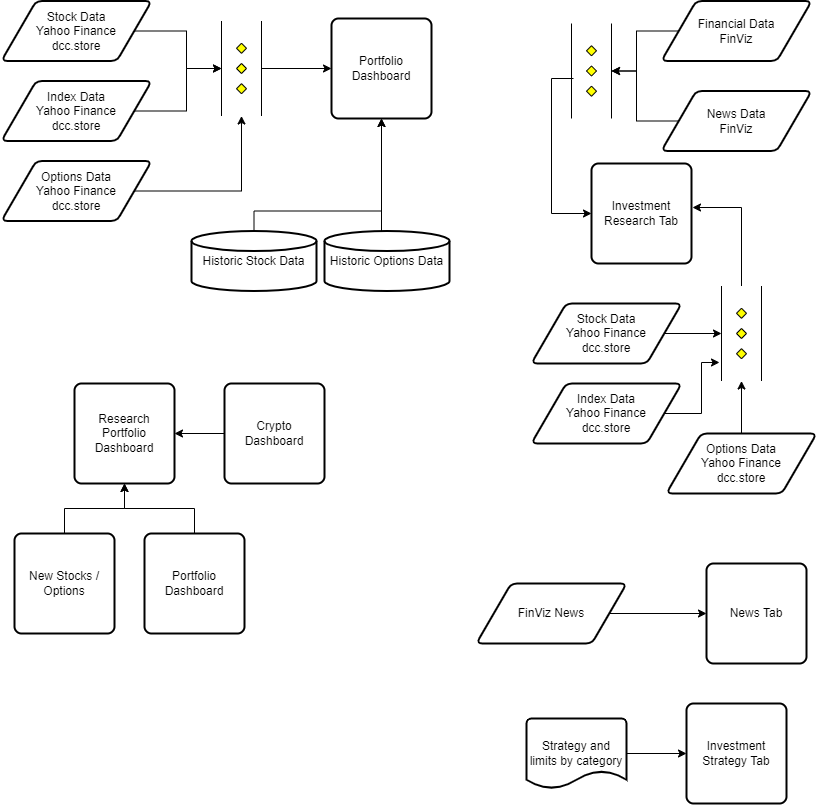

The diagram above was exported from draw.io. Its source (the exported page's mxGraphModel, read from the mxfile embedded in the PNG):
<mxGraphModel dx="1422" dy="762" grid="1" gridSize="10" guides="1" tooltips="1" connect="1" arrows="1" fold="1" page="1" pageScale="1" pageWidth="850" pageHeight="1100" math="0" shadow="0">
  <root>
    <mxCell id="0" />
    <mxCell id="1" parent="0" />
    <mxCell id="mUREdfH1wKTxjYhtOxHC-81" style="edgeStyle=orthogonalEdgeStyle;rounded=0;orthogonalLoop=1;jettySize=auto;html=1;entryX=0.5;entryY=1;entryDx=0;entryDy=0;entryPerimeter=0;" edge="1" parent="1" source="mUREdfH1wKTxjYhtOxHC-71" target="mUREdfH1wKTxjYhtOxHC-76">
      <mxGeometry relative="1" as="geometry" />
    </mxCell>
    <mxCell id="mUREdfH1wKTxjYhtOxHC-71" value="Stock Data&lt;br&gt;Yahoo Finance&lt;br&gt;dcc.store" style="shape=parallelogram;html=1;strokeWidth=2;perimeter=parallelogramPerimeter;whiteSpace=wrap;rounded=1;arcSize=12;size=0.23;" vertex="1" parent="1">
      <mxGeometry x="20" y="47.5" width="150" height="60" as="geometry" />
    </mxCell>
    <mxCell id="mUREdfH1wKTxjYhtOxHC-87" style="edgeStyle=orthogonalEdgeStyle;rounded=0;orthogonalLoop=1;jettySize=auto;html=1;" edge="1" parent="1" source="mUREdfH1wKTxjYhtOxHC-72" target="mUREdfH1wKTxjYhtOxHC-76">
      <mxGeometry relative="1" as="geometry" />
    </mxCell>
    <mxCell id="mUREdfH1wKTxjYhtOxHC-72" value="Options Data&lt;br&gt;Yahoo Finance&lt;br&gt;dcc.store" style="shape=parallelogram;html=1;strokeWidth=2;perimeter=parallelogramPerimeter;whiteSpace=wrap;rounded=1;arcSize=12;size=0.23;" vertex="1" parent="1">
      <mxGeometry x="20" y="207.5" width="150" height="60" as="geometry" />
    </mxCell>
    <mxCell id="mUREdfH1wKTxjYhtOxHC-82" style="edgeStyle=orthogonalEdgeStyle;rounded=0;orthogonalLoop=1;jettySize=auto;html=1;entryX=0.5;entryY=1;entryDx=0;entryDy=0;entryPerimeter=0;" edge="1" parent="1" source="mUREdfH1wKTxjYhtOxHC-73" target="mUREdfH1wKTxjYhtOxHC-76">
      <mxGeometry relative="1" as="geometry" />
    </mxCell>
    <mxCell id="mUREdfH1wKTxjYhtOxHC-73" value="Index Data&lt;br&gt;Yahoo Finance&lt;br&gt;dcc.store" style="shape=parallelogram;html=1;strokeWidth=2;perimeter=parallelogramPerimeter;whiteSpace=wrap;rounded=1;arcSize=12;size=0.23;" vertex="1" parent="1">
      <mxGeometry x="20" y="127.5" width="150" height="60" as="geometry" />
    </mxCell>
    <mxCell id="mUREdfH1wKTxjYhtOxHC-104" style="edgeStyle=orthogonalEdgeStyle;rounded=0;orthogonalLoop=1;jettySize=auto;html=1;" edge="1" parent="1" source="mUREdfH1wKTxjYhtOxHC-74" target="mUREdfH1wKTxjYhtOxHC-103">
      <mxGeometry relative="1" as="geometry" />
    </mxCell>
    <mxCell id="mUREdfH1wKTxjYhtOxHC-74" value="Financial Data&lt;br&gt;FinViz" style="shape=parallelogram;html=1;strokeWidth=2;perimeter=parallelogramPerimeter;whiteSpace=wrap;rounded=1;arcSize=12;size=0.23;" vertex="1" parent="1">
      <mxGeometry x="680" y="47.5" width="150" height="60" as="geometry" />
    </mxCell>
    <mxCell id="mUREdfH1wKTxjYhtOxHC-105" style="edgeStyle=orthogonalEdgeStyle;rounded=0;orthogonalLoop=1;jettySize=auto;html=1;entryX=0.5;entryY=0;entryDx=0;entryDy=0;entryPerimeter=0;" edge="1" parent="1" source="mUREdfH1wKTxjYhtOxHC-75" target="mUREdfH1wKTxjYhtOxHC-103">
      <mxGeometry relative="1" as="geometry" />
    </mxCell>
    <mxCell id="mUREdfH1wKTxjYhtOxHC-75" value="News Data&lt;br&gt;FinViz" style="shape=parallelogram;html=1;strokeWidth=2;perimeter=parallelogramPerimeter;whiteSpace=wrap;rounded=1;arcSize=12;size=0.23;" vertex="1" parent="1">
      <mxGeometry x="680" y="137.5" width="150" height="60" as="geometry" />
    </mxCell>
    <mxCell id="mUREdfH1wKTxjYhtOxHC-85" style="edgeStyle=orthogonalEdgeStyle;rounded=0;orthogonalLoop=1;jettySize=auto;html=1;entryX=0;entryY=0.5;entryDx=0;entryDy=0;" edge="1" parent="1" source="mUREdfH1wKTxjYhtOxHC-76" target="mUREdfH1wKTxjYhtOxHC-84">
      <mxGeometry relative="1" as="geometry" />
    </mxCell>
    <mxCell id="mUREdfH1wKTxjYhtOxHC-76" value="" style="verticalLabelPosition=bottom;verticalAlign=top;html=1;shape=mxgraph.flowchart.parallel_mode;pointerEvents=1;direction=south;" vertex="1" parent="1">
      <mxGeometry x="240" y="67.5" width="40" height="95" as="geometry" />
    </mxCell>
    <mxCell id="mUREdfH1wKTxjYhtOxHC-84" value="Portfolio&lt;br&gt;Dashboard" style="rounded=1;whiteSpace=wrap;html=1;absoluteArcSize=1;arcSize=14;strokeWidth=2;" vertex="1" parent="1">
      <mxGeometry x="350" y="65" width="100" height="100" as="geometry" />
    </mxCell>
    <mxCell id="mUREdfH1wKTxjYhtOxHC-94" style="edgeStyle=orthogonalEdgeStyle;rounded=0;orthogonalLoop=1;jettySize=auto;html=1;entryX=0.5;entryY=1;entryDx=0;entryDy=0;entryPerimeter=0;" edge="1" parent="1" source="mUREdfH1wKTxjYhtOxHC-95" target="mUREdfH1wKTxjYhtOxHC-101">
      <mxGeometry relative="1" as="geometry" />
    </mxCell>
    <mxCell id="mUREdfH1wKTxjYhtOxHC-95" value="Stock Data&lt;br&gt;Yahoo Finance&lt;br&gt;dcc.store" style="shape=parallelogram;html=1;strokeWidth=2;perimeter=parallelogramPerimeter;whiteSpace=wrap;rounded=1;arcSize=12;size=0.23;" vertex="1" parent="1">
      <mxGeometry x="550" y="350" width="150" height="60" as="geometry" />
    </mxCell>
    <mxCell id="mUREdfH1wKTxjYhtOxHC-96" style="edgeStyle=orthogonalEdgeStyle;rounded=0;orthogonalLoop=1;jettySize=auto;html=1;" edge="1" parent="1" source="mUREdfH1wKTxjYhtOxHC-97" target="mUREdfH1wKTxjYhtOxHC-101">
      <mxGeometry relative="1" as="geometry" />
    </mxCell>
    <mxCell id="mUREdfH1wKTxjYhtOxHC-97" value="Options Data&lt;br&gt;Yahoo Finance&lt;br&gt;dcc.store" style="shape=parallelogram;html=1;strokeWidth=2;perimeter=parallelogramPerimeter;whiteSpace=wrap;rounded=1;arcSize=12;size=0.23;" vertex="1" parent="1">
      <mxGeometry x="685" y="480" width="150" height="60" as="geometry" />
    </mxCell>
    <mxCell id="mUREdfH1wKTxjYhtOxHC-98" style="edgeStyle=orthogonalEdgeStyle;rounded=0;orthogonalLoop=1;jettySize=auto;html=1;entryX=0.805;entryY=1.05;entryDx=0;entryDy=0;entryPerimeter=0;" edge="1" parent="1" source="mUREdfH1wKTxjYhtOxHC-99" target="mUREdfH1wKTxjYhtOxHC-101">
      <mxGeometry relative="1" as="geometry">
        <Array as="points">
          <mxPoint x="720" y="460" />
          <mxPoint x="720" y="409" />
        </Array>
      </mxGeometry>
    </mxCell>
    <mxCell id="mUREdfH1wKTxjYhtOxHC-99" value="Index Data&lt;br&gt;Yahoo Finance&lt;br&gt;dcc.store" style="shape=parallelogram;html=1;strokeWidth=2;perimeter=parallelogramPerimeter;whiteSpace=wrap;rounded=1;arcSize=12;size=0.23;" vertex="1" parent="1">
      <mxGeometry x="550" y="430" width="150" height="60" as="geometry" />
    </mxCell>
    <mxCell id="mUREdfH1wKTxjYhtOxHC-117" style="edgeStyle=orthogonalEdgeStyle;rounded=0;orthogonalLoop=1;jettySize=auto;html=1;entryX=1.01;entryY=0.44;entryDx=0;entryDy=0;entryPerimeter=0;" edge="1" parent="1" source="mUREdfH1wKTxjYhtOxHC-101" target="mUREdfH1wKTxjYhtOxHC-102">
      <mxGeometry relative="1" as="geometry">
        <Array as="points">
          <mxPoint x="760" y="254" />
        </Array>
      </mxGeometry>
    </mxCell>
    <mxCell id="mUREdfH1wKTxjYhtOxHC-101" value="" style="verticalLabelPosition=bottom;verticalAlign=top;html=1;shape=mxgraph.flowchart.parallel_mode;pointerEvents=1;direction=south;" vertex="1" parent="1">
      <mxGeometry x="740" y="332.5" width="40" height="95" as="geometry" />
    </mxCell>
    <mxCell id="mUREdfH1wKTxjYhtOxHC-102" value="Investment Research Tab" style="rounded=1;whiteSpace=wrap;html=1;absoluteArcSize=1;arcSize=14;strokeWidth=2;" vertex="1" parent="1">
      <mxGeometry x="610" y="210" width="100" height="100" as="geometry" />
    </mxCell>
    <mxCell id="mUREdfH1wKTxjYhtOxHC-113" style="edgeStyle=orthogonalEdgeStyle;rounded=0;orthogonalLoop=1;jettySize=auto;html=1;entryX=0;entryY=0.5;entryDx=0;entryDy=0;exitX=0.579;exitY=0.95;exitDx=0;exitDy=0;exitPerimeter=0;" edge="1" parent="1" source="mUREdfH1wKTxjYhtOxHC-103" target="mUREdfH1wKTxjYhtOxHC-102">
      <mxGeometry relative="1" as="geometry">
        <Array as="points">
          <mxPoint x="570" y="125" />
          <mxPoint x="570" y="260" />
        </Array>
      </mxGeometry>
    </mxCell>
    <mxCell id="mUREdfH1wKTxjYhtOxHC-103" value="" style="verticalLabelPosition=bottom;verticalAlign=top;html=1;shape=mxgraph.flowchart.parallel_mode;pointerEvents=1;direction=south;" vertex="1" parent="1">
      <mxGeometry x="590" y="70" width="40" height="95" as="geometry" />
    </mxCell>
    <mxCell id="mUREdfH1wKTxjYhtOxHC-118" value="Research Portfolio Dashboard" style="rounded=1;whiteSpace=wrap;html=1;absoluteArcSize=1;arcSize=14;strokeWidth=2;" vertex="1" parent="1">
      <mxGeometry x="93" y="430" width="100" height="100" as="geometry" />
    </mxCell>
    <mxCell id="mUREdfH1wKTxjYhtOxHC-122" style="edgeStyle=orthogonalEdgeStyle;rounded=0;orthogonalLoop=1;jettySize=auto;html=1;exitX=0.5;exitY=0;exitDx=0;exitDy=0;exitPerimeter=0;" edge="1" parent="1" source="mUREdfH1wKTxjYhtOxHC-120" target="mUREdfH1wKTxjYhtOxHC-84">
      <mxGeometry relative="1" as="geometry">
        <Array as="points">
          <mxPoint x="273" y="257.5" />
          <mxPoint x="400" y="257.5" />
        </Array>
      </mxGeometry>
    </mxCell>
    <mxCell id="mUREdfH1wKTxjYhtOxHC-120" value="Historic Stock Data" style="strokeWidth=2;html=1;shape=mxgraph.flowchart.database;whiteSpace=wrap;" vertex="1" parent="1">
      <mxGeometry x="210" y="277.5" width="125" height="60" as="geometry" />
    </mxCell>
    <mxCell id="mUREdfH1wKTxjYhtOxHC-123" style="edgeStyle=orthogonalEdgeStyle;rounded=0;orthogonalLoop=1;jettySize=auto;html=1;entryX=0.5;entryY=1;entryDx=0;entryDy=0;" edge="1" parent="1" source="mUREdfH1wKTxjYhtOxHC-121" target="mUREdfH1wKTxjYhtOxHC-84">
      <mxGeometry relative="1" as="geometry">
        <mxPoint x="400" y="207.5" as="targetPoint" />
        <Array as="points">
          <mxPoint x="400" y="247.5" />
          <mxPoint x="400" y="247.5" />
        </Array>
      </mxGeometry>
    </mxCell>
    <mxCell id="mUREdfH1wKTxjYhtOxHC-121" value="Historic Options Data" style="strokeWidth=2;html=1;shape=mxgraph.flowchart.database;whiteSpace=wrap;" vertex="1" parent="1">
      <mxGeometry x="343" y="277.5" width="125" height="60" as="geometry" />
    </mxCell>
    <mxCell id="mUREdfH1wKTxjYhtOxHC-127" style="edgeStyle=orthogonalEdgeStyle;rounded=0;orthogonalLoop=1;jettySize=auto;html=1;entryX=0.5;entryY=1;entryDx=0;entryDy=0;" edge="1" parent="1" source="mUREdfH1wKTxjYhtOxHC-124" target="mUREdfH1wKTxjYhtOxHC-118">
      <mxGeometry relative="1" as="geometry" />
    </mxCell>
    <mxCell id="mUREdfH1wKTxjYhtOxHC-124" value="Portfolio&lt;br&gt;Dashboard" style="rounded=1;whiteSpace=wrap;html=1;absoluteArcSize=1;arcSize=14;strokeWidth=2;" vertex="1" parent="1">
      <mxGeometry x="163" y="580" width="100" height="100" as="geometry" />
    </mxCell>
    <mxCell id="mUREdfH1wKTxjYhtOxHC-126" style="edgeStyle=orthogonalEdgeStyle;rounded=0;orthogonalLoop=1;jettySize=auto;html=1;entryX=0.5;entryY=1;entryDx=0;entryDy=0;" edge="1" parent="1" source="mUREdfH1wKTxjYhtOxHC-125" target="mUREdfH1wKTxjYhtOxHC-118">
      <mxGeometry relative="1" as="geometry" />
    </mxCell>
    <mxCell id="mUREdfH1wKTxjYhtOxHC-125" value="New Stocks / Options" style="rounded=1;whiteSpace=wrap;html=1;absoluteArcSize=1;arcSize=14;strokeWidth=2;" vertex="1" parent="1">
      <mxGeometry x="33" y="580" width="100" height="100" as="geometry" />
    </mxCell>
    <mxCell id="mUREdfH1wKTxjYhtOxHC-129" style="edgeStyle=orthogonalEdgeStyle;rounded=0;orthogonalLoop=1;jettySize=auto;html=1;entryX=1;entryY=0.5;entryDx=0;entryDy=0;" edge="1" parent="1" source="mUREdfH1wKTxjYhtOxHC-128" target="mUREdfH1wKTxjYhtOxHC-118">
      <mxGeometry relative="1" as="geometry">
        <Array as="points">
          <mxPoint x="333" y="480" />
        </Array>
      </mxGeometry>
    </mxCell>
    <mxCell id="mUREdfH1wKTxjYhtOxHC-128" value="Crypto&lt;br&gt;Dashboard" style="rounded=1;whiteSpace=wrap;html=1;absoluteArcSize=1;arcSize=14;strokeWidth=2;" vertex="1" parent="1">
      <mxGeometry x="243" y="430" width="100" height="100" as="geometry" />
    </mxCell>
    <mxCell id="mUREdfH1wKTxjYhtOxHC-132" style="edgeStyle=orthogonalEdgeStyle;rounded=0;orthogonalLoop=1;jettySize=auto;html=1;entryX=0;entryY=0.5;entryDx=0;entryDy=0;" edge="1" parent="1" source="mUREdfH1wKTxjYhtOxHC-130" target="mUREdfH1wKTxjYhtOxHC-131">
      <mxGeometry relative="1" as="geometry" />
    </mxCell>
    <mxCell id="mUREdfH1wKTxjYhtOxHC-130" value="FinViz News" style="shape=parallelogram;html=1;strokeWidth=2;perimeter=parallelogramPerimeter;whiteSpace=wrap;rounded=1;arcSize=12;size=0.23;" vertex="1" parent="1">
      <mxGeometry x="495" y="630" width="150" height="60" as="geometry" />
    </mxCell>
    <mxCell id="mUREdfH1wKTxjYhtOxHC-131" value="News Tab" style="rounded=1;whiteSpace=wrap;html=1;absoluteArcSize=1;arcSize=14;strokeWidth=2;" vertex="1" parent="1">
      <mxGeometry x="725" y="610" width="100" height="100" as="geometry" />
    </mxCell>
    <mxCell id="mUREdfH1wKTxjYhtOxHC-134" style="edgeStyle=orthogonalEdgeStyle;rounded=0;orthogonalLoop=1;jettySize=auto;html=1;" edge="1" parent="1" source="mUREdfH1wKTxjYhtOxHC-133" target="mUREdfH1wKTxjYhtOxHC-135">
      <mxGeometry relative="1" as="geometry">
        <mxPoint x="725" y="795" as="targetPoint" />
      </mxGeometry>
    </mxCell>
    <mxCell id="mUREdfH1wKTxjYhtOxHC-133" value="Strategy and limits by category" style="strokeWidth=2;html=1;shape=mxgraph.flowchart.document2;whiteSpace=wrap;size=0.25;" vertex="1" parent="1">
      <mxGeometry x="545" y="765" width="100" height="70" as="geometry" />
    </mxCell>
    <mxCell id="mUREdfH1wKTxjYhtOxHC-135" value="Investment Strategy Tab" style="rounded=1;whiteSpace=wrap;html=1;absoluteArcSize=1;arcSize=14;strokeWidth=2;" vertex="1" parent="1">
      <mxGeometry x="705" y="750" width="100" height="100" as="geometry" />
    </mxCell>
  </root>
</mxGraphModel>